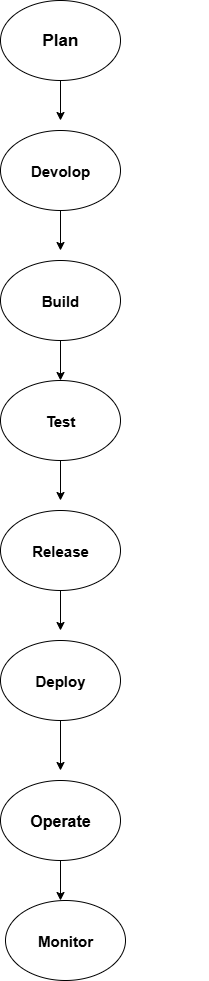

The diagram above was exported from draw.io. Its source (the exported page's mxGraphModel, read from the mxfile embedded in the PNG):
<mxGraphModel dx="1042" dy="562" grid="1" gridSize="10" guides="1" tooltips="1" connect="1" arrows="1" fold="1" page="1" pageScale="1" pageWidth="850" pageHeight="1100" math="0" shadow="0">
  <root>
    <mxCell id="0" />
    <mxCell id="1" parent="0" />
    <mxCell id="1dS3R873bfgt9LTqXRs--2" value="Devolop" style="ellipse;whiteSpace=wrap;html=1;fontSize=15;fontStyle=1" parent="1" vertex="1">
      <mxGeometry x="360" y="170" width="120" height="80" as="geometry" />
    </mxCell>
    <mxCell id="1dS3R873bfgt9LTqXRs--3" value="Plan" style="ellipse;whiteSpace=wrap;html=1;fontStyle=1;fontSize=17;" parent="1" vertex="1">
      <mxGeometry x="360" y="40" width="120" height="80" as="geometry" />
    </mxCell>
    <mxCell id="1dS3R873bfgt9LTqXRs--4" value="Build" style="ellipse;whiteSpace=wrap;html=1;fontStyle=1;fontSize=15;" parent="1" vertex="1">
      <mxGeometry x="360" y="300" width="120" height="80" as="geometry" />
    </mxCell>
    <mxCell id="1dS3R873bfgt9LTqXRs--5" value="" style="endArrow=classic;html=1;rounded=0;exitX=0.5;exitY=1;exitDx=0;exitDy=0;" parent="1" source="1dS3R873bfgt9LTqXRs--2" edge="1">
      <mxGeometry width="50" height="50" relative="1" as="geometry">
        <mxPoint x="400" y="320" as="sourcePoint" />
        <mxPoint x="420" y="290" as="targetPoint" />
      </mxGeometry>
    </mxCell>
    <mxCell id="1dS3R873bfgt9LTqXRs--6" value="" style="endArrow=classic;html=1;rounded=0;" parent="1" source="1dS3R873bfgt9LTqXRs--3" edge="1">
      <mxGeometry width="50" height="50" relative="1" as="geometry">
        <mxPoint x="420" y="130" as="sourcePoint" />
        <mxPoint x="420" y="160" as="targetPoint" />
        <Array as="points" />
      </mxGeometry>
    </mxCell>
    <mxCell id="1dS3R873bfgt9LTqXRs--13" value="" style="edgeStyle=orthogonalEdgeStyle;rounded=0;orthogonalLoop=1;jettySize=auto;html=1;entryX=0.5;entryY=0;entryDx=0;entryDy=0;" parent="1" edge="1">
      <mxGeometry relative="1" as="geometry">
        <mxPoint x="560" y="410" as="sourcePoint" />
        <mxPoint x="560" y="410" as="targetPoint" />
        <Array as="points" />
      </mxGeometry>
    </mxCell>
    <mxCell id="1dS3R873bfgt9LTqXRs--7" value="Test" style="ellipse;whiteSpace=wrap;html=1;fontStyle=1;fontSize=15;" parent="1" vertex="1">
      <mxGeometry x="360" y="420" width="120" height="80" as="geometry" />
    </mxCell>
    <mxCell id="1dS3R873bfgt9LTqXRs--18" value="" style="endArrow=classic;html=1;rounded=0;exitX=0.5;exitY=1;exitDx=0;exitDy=0;" parent="1" source="1dS3R873bfgt9LTqXRs--4" target="1dS3R873bfgt9LTqXRs--7" edge="1">
      <mxGeometry width="50" height="50" relative="1" as="geometry">
        <mxPoint x="400" y="320" as="sourcePoint" />
        <mxPoint x="450" y="270" as="targetPoint" />
      </mxGeometry>
    </mxCell>
    <mxCell id="1dS3R873bfgt9LTqXRs--19" value="Release" style="ellipse;whiteSpace=wrap;html=1;fontStyle=1;fontSize=15;" parent="1" vertex="1">
      <mxGeometry x="360" y="550" width="120" height="80" as="geometry" />
    </mxCell>
    <mxCell id="1dS3R873bfgt9LTqXRs--20" value="" style="endArrow=classic;html=1;rounded=0;exitX=0.5;exitY=1;exitDx=0;exitDy=0;" parent="1" source="1dS3R873bfgt9LTqXRs--7" edge="1">
      <mxGeometry width="50" height="50" relative="1" as="geometry">
        <mxPoint x="400" y="600" as="sourcePoint" />
        <mxPoint x="420" y="540" as="targetPoint" />
      </mxGeometry>
    </mxCell>
    <mxCell id="1dS3R873bfgt9LTqXRs--21" value="Deploy" style="ellipse;whiteSpace=wrap;html=1;fontStyle=1;fontSize=15;" parent="1" vertex="1">
      <mxGeometry x="360" y="680" width="120" height="80" as="geometry" />
    </mxCell>
    <mxCell id="1dS3R873bfgt9LTqXRs--22" value="" style="endArrow=classic;html=1;rounded=0;exitX=0.5;exitY=1;exitDx=0;exitDy=0;" parent="1" source="1dS3R873bfgt9LTqXRs--19" edge="1">
      <mxGeometry width="50" height="50" relative="1" as="geometry">
        <mxPoint x="420" y="640" as="sourcePoint" />
        <mxPoint x="420" y="670" as="targetPoint" />
      </mxGeometry>
    </mxCell>
    <mxCell id="1dS3R873bfgt9LTqXRs--23" value="&lt;font style=&quot;font-size: 16px;&quot;&gt;&lt;b&gt;Operate&lt;/b&gt;&lt;/font&gt;" style="ellipse;whiteSpace=wrap;html=1;fontSize=15;" parent="1" vertex="1">
      <mxGeometry x="360" y="820" width="120" height="80" as="geometry" />
    </mxCell>
    <mxCell id="1dS3R873bfgt9LTqXRs--24" value="" style="endArrow=classic;html=1;rounded=0;exitX=0.5;exitY=1;exitDx=0;exitDy=0;" parent="1" source="1dS3R873bfgt9LTqXRs--21" edge="1">
      <mxGeometry width="50" height="50" relative="1" as="geometry">
        <mxPoint x="390" y="900" as="sourcePoint" />
        <mxPoint x="420" y="810" as="targetPoint" />
      </mxGeometry>
    </mxCell>
    <mxCell id="1dS3R873bfgt9LTqXRs--25" value="&lt;font style=&quot;font-size: 15px;&quot;&gt;&lt;b style=&quot;&quot;&gt;Monitor&lt;/b&gt;&lt;/font&gt;" style="ellipse;whiteSpace=wrap;html=1;" parent="1" vertex="1">
      <mxGeometry x="365" y="940" width="120" height="80" as="geometry" />
    </mxCell>
    <mxCell id="1dS3R873bfgt9LTqXRs--30" value="" style="endArrow=classic;html=1;rounded=0;exitX=0.5;exitY=1;exitDx=0;exitDy=0;" parent="1" source="1dS3R873bfgt9LTqXRs--23" edge="1">
      <mxGeometry width="50" height="50" relative="1" as="geometry">
        <mxPoint x="380" y="880" as="sourcePoint" />
        <mxPoint x="420" y="940" as="targetPoint" />
      </mxGeometry>
    </mxCell>
  </root>
</mxGraphModel>